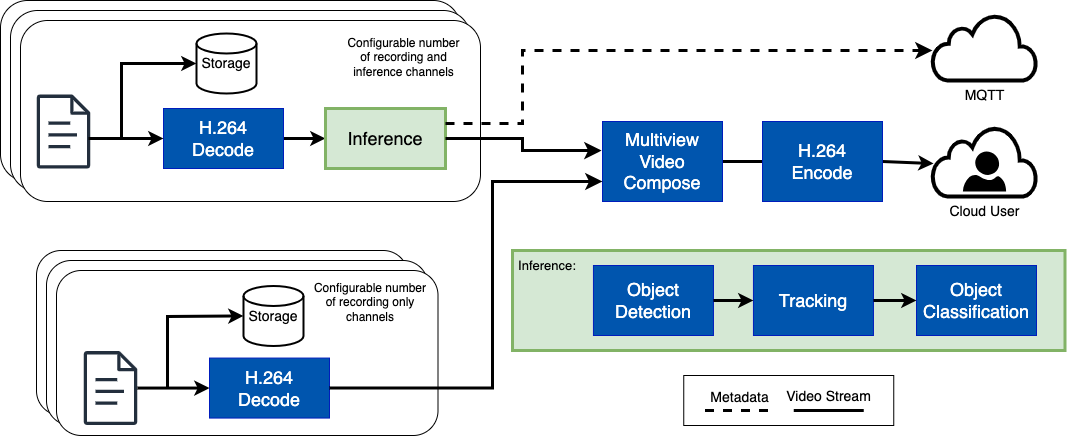

The diagram above was exported from draw.io. Its source (the exported page's mxGraphModel, read from the mxfile embedded in the PNG):
<mxGraphModel dx="626" dy="274" grid="1" gridSize="10" guides="1" tooltips="1" connect="1" arrows="0" fold="1" page="1" pageScale="1" pageWidth="850" pageHeight="1100" background="#ffffff" math="0" shadow="0">
  <root>
    <mxCell id="0" />
    <mxCell id="1" parent="0" />
    <mxCell id="58" value="" style="rounded=1;whiteSpace=wrap;html=1;strokeColor=default;strokeWidth=1;" parent="1" vertex="1">
      <mxGeometry x="8" y="10" width="460" height="181" as="geometry" />
    </mxCell>
    <mxCell id="60" value="" style="rounded=1;whiteSpace=wrap;html=1;strokeColor=default;strokeWidth=1;" parent="1" vertex="1">
      <mxGeometry x="18" y="20" width="460" height="181" as="geometry" />
    </mxCell>
    <mxCell id="61" value="" style="rounded=1;whiteSpace=wrap;html=1;strokeColor=default;strokeWidth=1;" parent="1" vertex="1">
      <mxGeometry x="28" y="30" width="460" height="181" as="geometry" />
    </mxCell>
    <mxCell id="55" value="" style="rounded=1;whiteSpace=wrap;html=1;strokeColor=default;strokeWidth=1;" parent="1" vertex="1">
      <mxGeometry x="44" y="260" width="371.5" height="165" as="geometry" />
    </mxCell>
    <mxCell id="56" value="" style="rounded=1;whiteSpace=wrap;html=1;strokeColor=default;strokeWidth=1;" parent="1" vertex="1">
      <mxGeometry x="54" y="270" width="381.5" height="165" as="geometry" />
    </mxCell>
    <mxCell id="57" value="" style="rounded=1;whiteSpace=wrap;html=1;strokeColor=default;strokeWidth=1;" parent="1" vertex="1">
      <mxGeometry x="64" y="280" width="381.5" height="165" as="geometry" />
    </mxCell>
    <mxCell id="10" style="edgeStyle=none;html=1;fillColor=#0050ef;strokeColor=#001DBC;" parent="1" edge="1">
      <mxGeometry relative="1" as="geometry">
        <mxPoint x="97" y="63" as="sourcePoint" />
      </mxGeometry>
    </mxCell>
    <mxCell id="16" style="edgeStyle=none;html=1;entryX=0;entryY=0.75;entryDx=0;entryDy=0;fillColor=#0050ef;strokeColor=#001DBC;" parent="1" edge="1">
      <mxGeometry relative="1" as="geometry">
        <mxPoint x="87.47619047619048" y="143" as="sourcePoint" />
      </mxGeometry>
    </mxCell>
    <mxCell id="17" style="edgeStyle=none;html=1;dashed=1;shape=link;fillColor=#0050ef;strokeColor=#001DBC;" parent="1" edge="1">
      <mxGeometry relative="1" as="geometry">
        <mxPoint x="57" y="103" as="targetPoint" />
      </mxGeometry>
    </mxCell>
    <mxCell id="11" style="edgeStyle=none;html=1;entryX=0;entryY=0.5;entryDx=0;entryDy=0;fillColor=#0050ef;strokeColor=#001DBC;" parent="1" edge="1">
      <mxGeometry relative="1" as="geometry">
        <mxPoint x="257" y="63" as="sourcePoint" />
      </mxGeometry>
    </mxCell>
    <mxCell id="18" value="" style="sketch=0;outlineConnect=0;fontColor=#232F3E;gradientColor=none;fillColor=#232F3D;strokeColor=none;dashed=0;verticalLabelPosition=bottom;verticalAlign=top;align=center;html=1;fontSize=12;fontStyle=0;aspect=fixed;pointerEvents=1;shape=mxgraph.aws4.document;" parent="1" vertex="1">
      <mxGeometry x="44" y="104.11" width="54" height="73.89" as="geometry" />
    </mxCell>
    <mxCell id="20" value="Storage" style="strokeWidth=2;html=1;shape=mxgraph.flowchart.database;whiteSpace=wrap;fontSize=14;" parent="1" vertex="1">
      <mxGeometry x="204" y="43" width="60" height="60" as="geometry" />
    </mxCell>
    <mxCell id="49" style="edgeStyle=none;html=1;exitX=1;exitY=0.5;exitDx=0;exitDy=0;entryX=0;entryY=0.5;entryDx=0;entryDy=0;strokeWidth=3;" parent="1" source="21" target="22" edge="1">
      <mxGeometry relative="1" as="geometry" />
    </mxCell>
    <mxCell id="21" value="H.264&lt;br&gt;Decode" style="rounded=0;whiteSpace=wrap;html=1;fillColor=light-dark(#0055ae, #6db2ff);fontColor=#ffffff;strokeColor=#001DBC;fontSize=18;" parent="1" vertex="1">
      <mxGeometry x="171" y="118" width="120" height="60" as="geometry" />
    </mxCell>
    <mxCell id="22" value="Inference" style="rounded=0;whiteSpace=wrap;html=1;fillColor=#d5e8d4;strokeColor=#82b366;fontSize=18;strokeWidth=3;" parent="1" vertex="1">
      <mxGeometry x="333" y="118" width="120" height="60" as="geometry" />
    </mxCell>
    <mxCell id="53" style="edgeStyle=none;html=1;exitX=1;exitY=0.5;exitDx=0;exitDy=0;entryX=0;entryY=0.5;entryDx=0;entryDy=0;rounded=0;curved=0;strokeWidth=3;" parent="1" source="25" target="26" edge="1">
      <mxGeometry relative="1" as="geometry">
        <Array as="points">
          <mxPoint x="846" y="171" />
        </Array>
      </mxGeometry>
    </mxCell>
    <mxCell id="25" value="Multiview Video Compose" style="rounded=0;whiteSpace=wrap;html=1;fillColor=light-dark(#0055ae, #6db2ff);fontColor=#ffffff;strokeColor=#001DBC;fontSize=18;" parent="1" vertex="1">
      <mxGeometry x="610" y="131" width="120" height="80" as="geometry" />
    </mxCell>
    <mxCell id="62" style="edgeStyle=none;html=1;exitX=1;exitY=0.5;exitDx=0;exitDy=0;strokeWidth=3;entryX=0.01;entryY=0.53;entryDx=0;entryDy=0;entryPerimeter=0;" parent="1" source="26" target="33" edge="1">
      <mxGeometry relative="1" as="geometry">
        <mxPoint x="966.95" y="171" as="targetPoint" />
      </mxGeometry>
    </mxCell>
    <mxCell id="26" value="H.264 &lt;br&gt;Encode" style="rounded=0;whiteSpace=wrap;html=1;fillColor=light-dark(#0055ae, #6db2ff);fontColor=#ffffff;strokeColor=#001DBC;fontSize=18;" parent="1" vertex="1">
      <mxGeometry x="770" y="131" width="120" height="80" as="geometry" />
    </mxCell>
    <mxCell id="32" value="MQTT" style="html=1;verticalLabelPosition=bottom;align=center;labelBackgroundColor=#ffffff;verticalAlign=top;strokeWidth=4;shadow=0;dashed=0;shape=mxgraph.ios7.icons.cloud;fontSize=14;" parent="1" vertex="1">
      <mxGeometry x="940" y="24" width="104" height="66" as="geometry" />
    </mxCell>
    <mxCell id="33" value="Cloud User" style="html=1;verticalLabelPosition=bottom;align=center;labelBackgroundColor=#ffffff;verticalAlign=top;strokeWidth=4;strokeColor=light-dark(#000000, #32a0ff);shadow=0;dashed=0;shape=mxgraph.ios7.icons.cloud;fontSize=14;" parent="1" vertex="1">
      <mxGeometry x="940" y="136" width="104" height="70" as="geometry" />
    </mxCell>
    <mxCell id="34" value="" style="verticalLabelPosition=bottom;html=1;verticalAlign=top;align=center;strokeColor=none;fillColor=#000000;shape=mxgraph.azure.user;" parent="1" vertex="1">
      <mxGeometry x="970.38" y="161" width="43.25" height="40" as="geometry" />
    </mxCell>
    <mxCell id="37" value="" style="endArrow=classic;html=1;entryX=0;entryY=0.5;entryDx=0;entryDy=0;strokeWidth=3;" parent="1" target="21" edge="1">
      <mxGeometry width="50" height="50" relative="1" as="geometry">
        <mxPoint x="96" y="148" as="sourcePoint" />
        <mxPoint x="151" y="151" as="targetPoint" />
      </mxGeometry>
    </mxCell>
    <mxCell id="43" value="" style="endArrow=classic;html=1;rounded=0;curved=0;entryX=0;entryY=0.5;entryDx=0;entryDy=0;entryPerimeter=0;strokeWidth=3;" parent="1" target="20" edge="1">
      <mxGeometry width="50" height="50" relative="1" as="geometry">
        <mxPoint x="129" y="148" as="sourcePoint" />
        <mxPoint x="202" y="67" as="targetPoint" />
        <Array as="points">
          <mxPoint x="129" y="73" />
        </Array>
      </mxGeometry>
    </mxCell>
    <mxCell id="44" value="" style="sketch=0;outlineConnect=0;fontColor=#232F3E;gradientColor=none;fillColor=#232F3D;strokeColor=none;dashed=0;verticalLabelPosition=bottom;verticalAlign=top;align=center;html=1;fontSize=12;fontStyle=0;aspect=fixed;pointerEvents=1;shape=mxgraph.aws4.document;" parent="1" vertex="1">
      <mxGeometry x="91" y="360.61" width="54" height="73.89" as="geometry" />
    </mxCell>
    <mxCell id="45" value="Storage" style="strokeWidth=2;html=1;shape=mxgraph.flowchart.database;whiteSpace=wrap;fontSize=14;" parent="1" vertex="1">
      <mxGeometry x="251" y="295.5" width="60" height="60" as="geometry" />
    </mxCell>
    <mxCell id="46" value="H.264&lt;br&gt;Decode" style="rounded=0;whiteSpace=wrap;html=1;fillColor=light-dark(#0055ae, #6db2ff);fontColor=#ffffff;strokeColor=#001DBC;fontSize=18;" parent="1" vertex="1">
      <mxGeometry x="217" y="367.56" width="120" height="60" as="geometry" />
    </mxCell>
    <mxCell id="47" value="" style="endArrow=classic;html=1;entryX=0;entryY=0.5;entryDx=0;entryDy=0;strokeWidth=3;" parent="1" source="44" target="46" edge="1">
      <mxGeometry width="50" height="50" relative="1" as="geometry">
        <mxPoint x="130" y="392" as="sourcePoint" />
        <mxPoint x="185" y="395" as="targetPoint" />
      </mxGeometry>
    </mxCell>
    <mxCell id="48" value="" style="endArrow=classic;html=1;rounded=0;curved=0;entryX=0;entryY=0.5;entryDx=0;entryDy=0;entryPerimeter=0;strokeWidth=3;" parent="1" target="45" edge="1">
      <mxGeometry width="50" height="50" relative="1" as="geometry">
        <mxPoint x="175" y="397" as="sourcePoint" />
        <mxPoint x="247" y="312" as="targetPoint" />
        <Array as="points">
          <mxPoint x="175" y="326" />
        </Array>
      </mxGeometry>
    </mxCell>
    <mxCell id="77" value="Configurable number of recording and inference channels" style="rounded=1;whiteSpace=wrap;html=1;strokeColor=none;opacity=0;" parent="1" vertex="1">
      <mxGeometry x="353.5" y="43" width="114.5" height="47" as="geometry" />
    </mxCell>
    <mxCell id="78" value="Configurable number of recording only channels" style="rounded=1;whiteSpace=wrap;html=1;strokeColor=none;opacity=0;" parent="1" vertex="1">
      <mxGeometry x="320" y="290" width="115.5" height="44" as="geometry" />
    </mxCell>
    <mxCell id="80" value="" style="edgeStyle=segmentEdgeStyle;endArrow=classic;html=1;curved=0;rounded=0;endSize=8;startSize=8;exitX=1;exitY=0.5;exitDx=0;exitDy=0;entryX=0;entryY=0.75;entryDx=0;entryDy=0;strokeWidth=3;" parent="1" source="46" target="25" edge="1">
      <mxGeometry width="50" height="50" relative="1" as="geometry">
        <mxPoint x="380" y="340" as="sourcePoint" />
        <mxPoint x="430" y="290" as="targetPoint" />
        <Array as="points">
          <mxPoint x="500" y="398" />
          <mxPoint x="500" y="191" />
        </Array>
      </mxGeometry>
    </mxCell>
    <mxCell id="81" value="" style="edgeStyle=segmentEdgeStyle;endArrow=classic;html=1;curved=0;rounded=0;endSize=8;startSize=8;strokeWidth=3;exitX=1;exitY=0.5;exitDx=0;exitDy=0;entryX=-0.008;entryY=0.363;entryDx=0;entryDy=0;entryPerimeter=0;" parent="1" source="22" target="25" edge="1">
      <mxGeometry width="50" height="50" relative="1" as="geometry">
        <mxPoint x="450" y="150" as="sourcePoint" />
        <mxPoint x="550" y="40" as="targetPoint" />
        <Array as="points">
          <mxPoint x="530" y="148" />
          <mxPoint x="530" y="160" />
        </Array>
      </mxGeometry>
    </mxCell>
    <mxCell id="82" value="" style="edgeStyle=elbowEdgeStyle;elbow=horizontal;endArrow=classic;html=1;curved=0;rounded=0;endSize=8;startSize=8;strokeWidth=3;dashed=1;exitX=1;exitY=0.25;exitDx=0;exitDy=0;" parent="1" source="22" target="32" edge="1">
      <mxGeometry width="50" height="50" relative="1" as="geometry">
        <mxPoint x="450" y="150" as="sourcePoint" />
        <mxPoint x="550" y="290" as="targetPoint" />
        <Array as="points">
          <mxPoint x="530" y="60" />
        </Array>
      </mxGeometry>
    </mxCell>
    <mxCell id="64" value="Metadata" style="endArrow=none;dashed=1;html=1;strokeWidth=3;fontSize=14;" parent="1" edge="1">
      <mxGeometry x="-0.0345" y="13" width="50" height="50" relative="1" as="geometry">
        <mxPoint x="712.5" y="420" as="sourcePoint" />
        <mxPoint x="782.5" y="420" as="targetPoint" />
        <mxPoint as="offset" />
      </mxGeometry>
    </mxCell>
    <mxCell id="65" value="Video Stream" style="endArrow=none;html=1;strokeWidth=3;fontSize=14;" parent="1" edge="1">
      <mxGeometry y="14" width="50" height="50" relative="1" as="geometry">
        <mxPoint x="801.25" y="420" as="sourcePoint" />
        <mxPoint x="871.25" y="420" as="targetPoint" />
        <mxPoint as="offset" />
      </mxGeometry>
    </mxCell>
    <mxCell id="84" value="" style="rounded=0;whiteSpace=wrap;html=1;strokeWidth=1;fillColor=none;" parent="1" vertex="1">
      <mxGeometry x="691.25" y="385" width="210" height="50" as="geometry" />
    </mxCell>
    <mxCell id="70" value="" style="rounded=0;whiteSpace=wrap;html=1;fillColor=#d5e8d4;strokeColor=#82b366;fontSize=18;strokeWidth=3;" parent="1" vertex="1">
      <mxGeometry x="520" y="260" width="552.5" height="100" as="geometry" />
    </mxCell>
    <mxCell id="71" value="Object&lt;br&gt;Detection" style="rounded=0;whiteSpace=wrap;html=1;fillColor=light-dark(#0055ae, #6db2ff);fontColor=#ffffff;strokeColor=#001DBC;fontSize=18;" parent="1" vertex="1">
      <mxGeometry x="600.95" y="275" width="120" height="70" as="geometry" />
    </mxCell>
    <mxCell id="72" value="Tracking&lt;span style=&quot;font-family: monospace; font-size: 0px; text-align: start; text-wrap-mode: nowrap;&quot;&gt;%3CmxGraphModel%3E%3Croot%3E%3CmxCell%20id%3D%220%22%2F%3E%3CmxCell%20id%3D%221%22%20parent%3D%220%22%2F%3E%3CmxCell%20id%3D%222%22%20value%3D%22Object%26lt%3Bbr%26gt%3BDetection%22%20style%3D%22rounded%3D0%3BwhiteSpace%3Dwrap%3Bhtml%3D1%3BfillColor%3D%230050ef%3BfontColor%3D%23ffffff%3BstrokeColor%3D%23001DBC%3BfontSize%3D18%3B%22%20vertex%3D%221%22%20parent%3D%221%22%3E%3CmxGeometry%20x%3D%22380%22%20y%3D%22490%22%20width%3D%22120%22%20height%3D%2270%22%20as%3D%22geometry%22%2F%3E%3C%2FmxCell%3E%3C%2Froot%3E%3C%2FmxGraphModel%3E&lt;/span&gt;" style="rounded=0;whiteSpace=wrap;html=1;fillColor=light-dark(#0055ae, #6db2ff);fontColor=#ffffff;strokeColor=#001DBC;fontSize=18;" parent="1" vertex="1">
      <mxGeometry x="760.95" y="275" width="120" height="70" as="geometry" />
    </mxCell>
    <mxCell id="73" value="Object&lt;br&gt;Classification" style="rounded=0;whiteSpace=wrap;html=1;fillColor=light-dark(#0055ae, #6db2ff);fontColor=#ffffff;strokeColor=#001DBC;fontSize=18;" parent="1" vertex="1">
      <mxGeometry x="924" y="275" width="120" height="70" as="geometry" />
    </mxCell>
    <mxCell id="75" style="edgeStyle=none;html=1;exitX=1;exitY=0.5;exitDx=0;exitDy=0;entryX=0;entryY=0.5;entryDx=0;entryDy=0;strokeWidth=3;" parent="1" source="71" target="72" edge="1">
      <mxGeometry relative="1" as="geometry">
        <mxPoint x="720.95" y="309.5" as="sourcePoint" />
        <mxPoint x="762.95" y="309.5" as="targetPoint" />
      </mxGeometry>
    </mxCell>
    <mxCell id="76" style="edgeStyle=none;html=1;exitX=1;exitY=0.5;exitDx=0;exitDy=0;entryX=0;entryY=0.5;entryDx=0;entryDy=0;strokeWidth=3;" parent="1" source="72" target="73" edge="1">
      <mxGeometry relative="1" as="geometry">
        <mxPoint x="730.95" y="320" as="sourcePoint" />
        <mxPoint x="770.95" y="320" as="targetPoint" />
      </mxGeometry>
    </mxCell>
    <mxCell id="79" value="Inference:" style="rounded=1;whiteSpace=wrap;html=1;strokeColor=none;opacity=0;fontSize=13;" parent="1" vertex="1">
      <mxGeometry x="510" y="260" width="90" height="30" as="geometry" />
    </mxCell>
  </root>
</mxGraphModel>